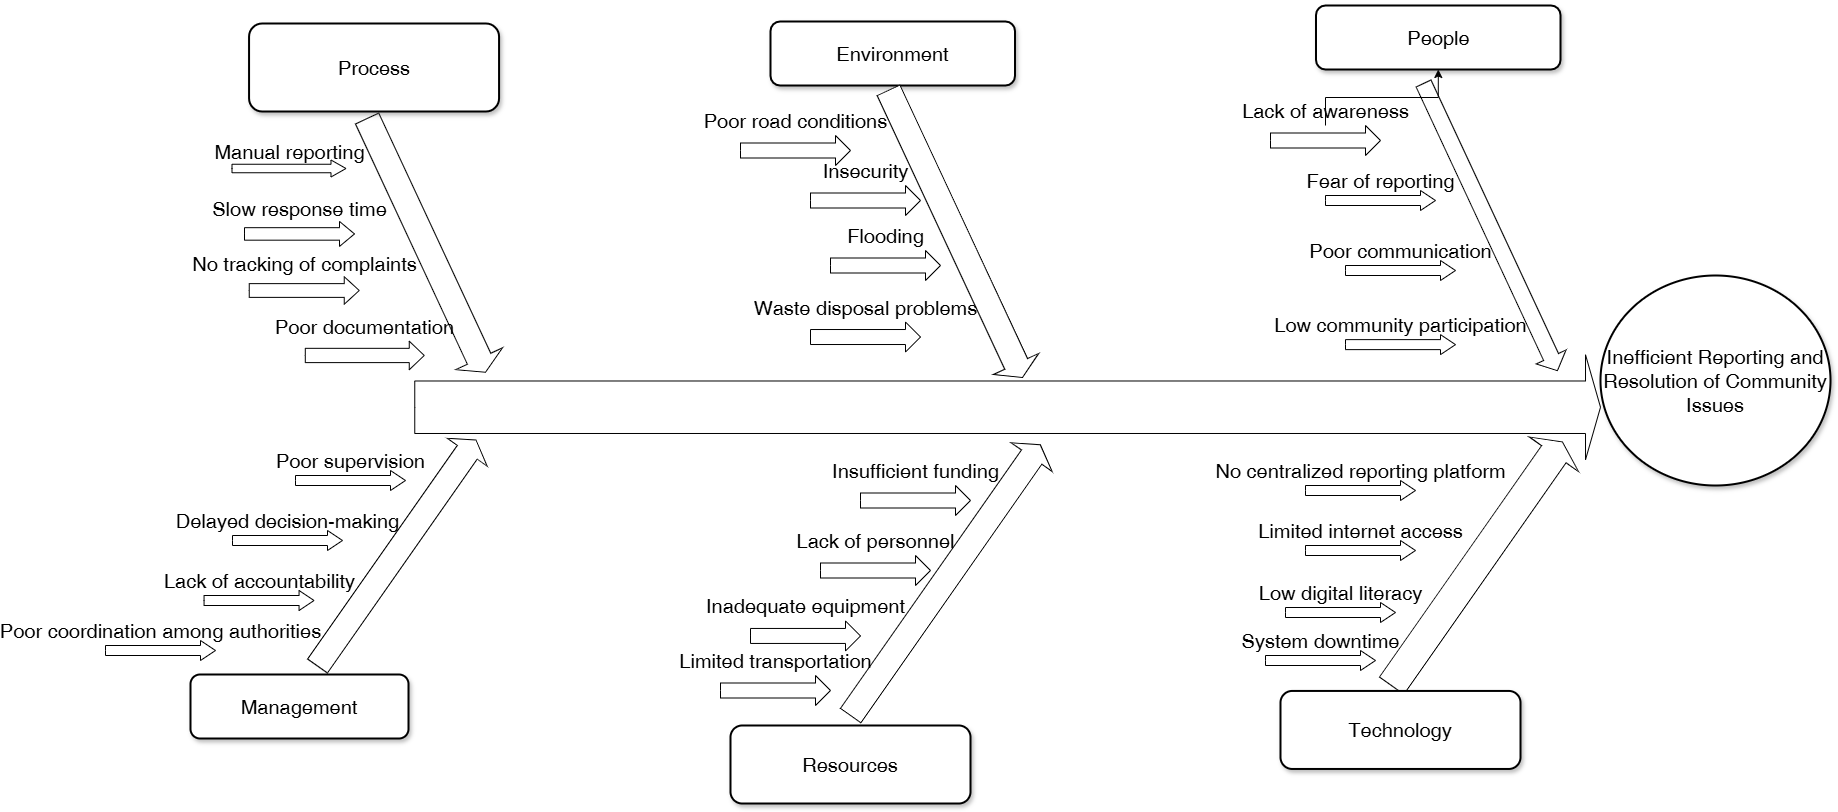

The diagram above was exported from draw.io. Its source (the exported page's mxGraphModel, read from the mxfile embedded in the PNG):
<mxGraphModel dx="2557" dy="936" grid="1" gridSize="10" guides="1" tooltips="1" connect="1" arrows="1" fold="1" page="1" pageScale="1" pageWidth="827" pageHeight="1169" math="0" shadow="0">
  <root>
    <mxCell id="0" />
    <mxCell id="1" parent="0" />
    <mxCell id="G9zJND7qmoUriiPHPwjP-1" parent="1" style="html=1;shadow=0;dashed=0;align=center;verticalAlign=middle;shape=mxgraph.arrows2.arrow;dy=0.5;dx=15;direction=north;notch=0;rounded=0;strokeWidth=1;fontSize=20;rotation=35;" value="" vertex="1">
      <mxGeometry height="276" width="48.45" x="-48" y="679.45" as="geometry" />
    </mxCell>
    <mxCell id="G9zJND7qmoUriiPHPwjP-3" parent="1" style="html=1;shadow=0;dashed=0;align=center;verticalAlign=middle;shape=mxgraph.arrows2.arrow;dy=0.5;dx=15;direction=north;notch=0;rounded=0;strokeWidth=1;fontSize=20;rotation=35;" value="" vertex="1">
      <mxGeometry height="297.71" width="59.78" x="1026.6899999999998" y="679.45" as="geometry" />
    </mxCell>
    <mxCell id="G9zJND7qmoUriiPHPwjP-4" parent="1" style="html=1;shadow=0;dashed=0;align=center;verticalAlign=middle;shape=mxgraph.arrows2.arrow;dy=0.5;dx=15;direction=north;notch=0;rounded=0;strokeWidth=1;fontSize=20;rotation=90;" value="" vertex="1">
      <mxGeometry height="1185.75" width="105" x="534.63" y="78.87" as="geometry" />
    </mxCell>
    <mxCell id="G9zJND7qmoUriiPHPwjP-5" parent="1" style="html=1;shadow=0;dashed=0;align=center;verticalAlign=middle;shape=mxgraph.arrows2.arrow;dy=0.5;dx=15;direction=north;notch=0;rounded=0;strokeWidth=1;fontSize=20;rotation=155;" value="" vertex="1">
      <mxGeometry height="280" width="51.55" x="-20" y="369.95" as="geometry" />
    </mxCell>
    <mxCell id="G9zJND7qmoUriiPHPwjP-7" parent="1" style="html=1;shadow=0;dashed=0;align=center;verticalAlign=middle;shape=mxgraph.arrows2.arrow;dy=0.5;dx=15;direction=north;notch=0;rounded=0;strokeWidth=1;fontSize=20;rotation=155;" value="" vertex="1">
      <mxGeometry height="316.86" width="32.95" x="1053.52" y="333.09" as="geometry" />
    </mxCell>
    <mxCell id="G9zJND7qmoUriiPHPwjP-8" parent="1" style="rounded=1;whiteSpace=wrap;html=1;shadow=1;strokeWidth=2;fontSize=20;" value="&lt;span data-path-to-node=&quot;15,0,0&quot; data-index-in-node=&quot;28&quot;&gt;Process&lt;/span&gt;" vertex="1">
      <mxGeometry height="88" width="250" x="-171.44" y="288" as="geometry" />
    </mxCell>
    <mxCell id="G9zJND7qmoUriiPHPwjP-10" parent="1" style="rounded=1;whiteSpace=wrap;html=1;shadow=1;strokeWidth=2;fontSize=20;" value="&lt;span data-path-to-node=&quot;15,0,0&quot; data-index-in-node=&quot;28&quot;&gt; People&lt;/span&gt;" vertex="1">
      <mxGeometry height="64" width="244.5" x="895.5" y="270" as="geometry" />
    </mxCell>
    <mxCell id="G9zJND7qmoUriiPHPwjP-11" parent="1" style="rounded=1;whiteSpace=wrap;html=1;shadow=1;strokeWidth=2;fontSize=20;" value="&lt;span data-path-to-node=&quot;15,0,0&quot; data-index-in-node=&quot;28&quot;&gt; Management&lt;/span&gt;" vertex="1">
      <mxGeometry height="64" width="218" x="-230" y="939" as="geometry" />
    </mxCell>
    <mxCell id="G9zJND7qmoUriiPHPwjP-13" parent="1" style="rounded=1;whiteSpace=wrap;html=1;shadow=1;strokeWidth=2;fontSize=20;" value="&lt;span data-path-to-node=&quot;15,0,0&quot; data-index-in-node=&quot;28&quot;&gt; Technology&lt;/span&gt;" vertex="1">
      <mxGeometry height="78" width="240" x="860" y="955.45" as="geometry" />
    </mxCell>
    <mxCell id="G9zJND7qmoUriiPHPwjP-14" parent="1" style="ellipse;whiteSpace=wrap;html=1;rounded=1;shadow=1;strokeWidth=2;fontSize=20;" value="Inefficient Reporting and Resolution of Community Issues" vertex="1">
      <mxGeometry height="210" width="230" x="1180" y="540" as="geometry" />
    </mxCell>
    <mxCell id="G9zJND7qmoUriiPHPwjP-15" parent="1" style="html=1;shadow=0;dashed=0;align=center;verticalAlign=middle;shape=mxgraph.arrows2.arrow;dy=0.5;dx=15;direction=north;notch=0;rounded=0;strokeWidth=1;fontSize=20;rotation=90;horizontal=0;labelPosition=left;verticalLabelPosition=middle;" value="Manual reporting" vertex="1">
      <mxGeometry height="114" width="17" x="-140" y="376" as="geometry" />
    </mxCell>
    <mxCell id="5NFjzTyxXyGNhfFMirKx-9" edge="1" parent="1" source="G9zJND7qmoUriiPHPwjP-17" style="edgeStyle=orthogonalEdgeStyle;rounded=0;orthogonalLoop=1;jettySize=auto;html=1;" target="G9zJND7qmoUriiPHPwjP-10" value="">
      <mxGeometry relative="1" as="geometry" />
    </mxCell>
    <mxCell id="G9zJND7qmoUriiPHPwjP-17" parent="1" style="html=1;shadow=0;dashed=0;align=center;verticalAlign=middle;shape=mxgraph.arrows2.arrow;dy=0.5;dx=15;direction=north;notch=0;rounded=0;strokeWidth=1;fontSize=20;rotation=90;horizontal=0;labelPosition=left;verticalLabelPosition=middle;" value="Lack of awareness" vertex="1">
      <mxGeometry height="110" width="30" x="890" y="350" as="geometry" />
    </mxCell>
    <mxCell id="G9zJND7qmoUriiPHPwjP-18" parent="1" style="html=1;shadow=0;dashed=0;align=center;verticalAlign=middle;shape=mxgraph.arrows2.arrow;dy=0.5;dx=15;direction=north;notch=0;rounded=0;strokeWidth=1;fontSize=20;rotation=90;horizontal=0;labelPosition=left;verticalLabelPosition=middle;" value="Lack of accountability" vertex="1">
      <mxGeometry height="110" width="20" x="-171.44" y="810" as="geometry" />
    </mxCell>
    <mxCell id="G9zJND7qmoUriiPHPwjP-20" parent="1" style="html=1;shadow=0;dashed=0;align=center;verticalAlign=middle;shape=mxgraph.arrows2.arrow;dy=0.5;dx=15;direction=north;notch=0;rounded=0;strokeWidth=1;fontSize=20;rotation=90;horizontal=0;labelPosition=left;verticalLabelPosition=middle;" value="Limited internet access" vertex="1">
      <mxGeometry height="110" width="20" x="930" y="760" as="geometry" />
    </mxCell>
    <mxCell id="G9zJND7qmoUriiPHPwjP-21" parent="1" style="html=1;shadow=0;dashed=0;align=center;verticalAlign=middle;shape=mxgraph.arrows2.arrow;dy=0.5;dx=15;direction=north;notch=0;rounded=0;strokeWidth=1;fontSize=20;rotation=90;horizontal=0;labelPosition=left;verticalLabelPosition=middle;" value=" No tracking of complaints" vertex="1">
      <mxGeometry height="110" width="27.5" x="-130" y="500" as="geometry" />
    </mxCell>
    <mxCell id="G9zJND7qmoUriiPHPwjP-23" parent="1" style="html=1;shadow=0;dashed=0;align=center;verticalAlign=middle;shape=mxgraph.arrows2.arrow;dy=0.5;dx=15;direction=north;notch=0;rounded=0;strokeWidth=1;fontSize=20;rotation=90;horizontal=0;labelPosition=left;verticalLabelPosition=middle;" value=" Poor communication" vertex="1">
      <mxGeometry height="110" width="20" x="970" y="480" as="geometry" />
    </mxCell>
    <mxCell id="G9zJND7qmoUriiPHPwjP-24" parent="1" style="html=1;shadow=0;dashed=0;align=center;verticalAlign=middle;shape=mxgraph.arrows2.arrow;dy=0.5;dx=15;direction=north;notch=0;rounded=0;strokeWidth=1;fontSize=20;rotation=90;horizontal=0;labelPosition=left;verticalLabelPosition=middle;" value=" Poor supervision" vertex="1">
      <mxGeometry height="110" width="20" x="-80" y="690" as="geometry" />
    </mxCell>
    <mxCell id="G9zJND7qmoUriiPHPwjP-26" parent="1" style="html=1;shadow=0;dashed=0;align=center;verticalAlign=middle;shape=mxgraph.arrows2.arrow;dy=0.5;dx=15;direction=north;notch=0;rounded=0;strokeWidth=1;fontSize=20;rotation=90;horizontal=0;labelPosition=left;verticalLabelPosition=middle;" value="System downtime" vertex="1">
      <mxGeometry height="110" width="20" x="890" y="870" as="geometry" />
    </mxCell>
    <mxCell id="G9zJND7qmoUriiPHPwjP-27" parent="1" style="html=1;shadow=0;dashed=0;align=center;verticalAlign=middle;shape=mxgraph.arrows2.arrow;dy=0.5;dx=15;direction=north;notch=0;rounded=0;strokeWidth=1;fontSize=20;rotation=90;horizontal=0;labelPosition=left;verticalLabelPosition=middle;" value=" Slow response time" vertex="1">
      <mxGeometry height="110" width="25" x="-133.5" y="443.43" as="geometry" />
    </mxCell>
    <mxCell id="G9zJND7qmoUriiPHPwjP-28" parent="1" style="html=1;shadow=0;dashed=0;align=center;verticalAlign=middle;shape=mxgraph.arrows2.arrow;dy=0.5;dx=15;direction=north;notch=0;rounded=0;strokeWidth=1;fontSize=20;rotation=90;horizontal=0;labelPosition=left;verticalLabelPosition=middle;" value="Poor documentation" vertex="1">
      <mxGeometry height="118.96" width="28.56" x="-70" y="560.49" as="geometry" />
    </mxCell>
    <mxCell id="G9zJND7qmoUriiPHPwjP-33" parent="1" style="html=1;shadow=0;dashed=0;align=center;verticalAlign=middle;shape=mxgraph.arrows2.arrow;dy=0.5;dx=15;direction=north;notch=0;rounded=0;strokeWidth=1;fontSize=20;rotation=90;horizontal=0;labelPosition=left;verticalLabelPosition=middle;" value="Delayed decision-making" vertex="1">
      <mxGeometry height="110" width="20" x="-143" y="749.9999999999999" as="geometry" />
    </mxCell>
    <mxCell id="G9zJND7qmoUriiPHPwjP-34" parent="1" style="html=1;shadow=0;dashed=0;align=center;verticalAlign=middle;shape=mxgraph.arrows2.arrow;dy=0.5;dx=15;direction=north;notch=0;rounded=0;strokeWidth=1;fontSize=20;rotation=90;horizontal=0;labelPosition=left;verticalLabelPosition=middle;" value="Poor coordination among authorities" vertex="1">
      <mxGeometry height="110" width="20" x="-270" y="860" as="geometry" />
    </mxCell>
    <mxCell id="G9zJND7qmoUriiPHPwjP-38" parent="1" style="html=1;shadow=0;dashed=0;align=center;verticalAlign=middle;shape=mxgraph.arrows2.arrow;dy=0.5;dx=15;direction=north;notch=0;rounded=0;strokeWidth=1;fontSize=20;rotation=90;horizontal=0;labelPosition=left;verticalLabelPosition=middle;" value="Fear of reporting" vertex="1">
      <mxGeometry height="110" width="20" x="950" y="410" as="geometry" />
    </mxCell>
    <mxCell id="G9zJND7qmoUriiPHPwjP-39" parent="1" style="html=1;shadow=0;dashed=0;align=center;verticalAlign=middle;shape=mxgraph.arrows2.arrow;dy=0.5;dx=15;direction=north;notch=0;rounded=0;strokeWidth=1;fontSize=20;rotation=90;horizontal=0;labelPosition=left;verticalLabelPosition=middle;" value="Low community participation" vertex="1">
      <mxGeometry height="110" width="20" x="970" y="554.12" as="geometry" />
    </mxCell>
    <mxCell id="G9zJND7qmoUriiPHPwjP-46" parent="1" style="html=1;shadow=0;dashed=0;align=center;verticalAlign=middle;shape=mxgraph.arrows2.arrow;dy=0.5;dx=15;direction=north;notch=0;rounded=0;strokeWidth=1;fontSize=20;rotation=90;horizontal=0;labelPosition=left;verticalLabelPosition=middle;" value="No centralized reporting platform" vertex="1">
      <mxGeometry height="110" width="20" x="930" y="700" as="geometry" />
    </mxCell>
    <mxCell id="G9zJND7qmoUriiPHPwjP-47" parent="1" style="html=1;shadow=0;dashed=0;align=center;verticalAlign=middle;shape=mxgraph.arrows2.arrow;dy=0.5;dx=15;direction=north;notch=0;rounded=0;strokeWidth=1;fontSize=20;rotation=90;horizontal=0;labelPosition=left;verticalLabelPosition=middle;" value=" Low digital literacy" vertex="1">
      <mxGeometry height="110" width="20" x="910" y="822" as="geometry" />
    </mxCell>
    <mxCell id="5NFjzTyxXyGNhfFMirKx-4" parent="1" style="rounded=1;whiteSpace=wrap;html=1;shadow=1;strokeWidth=2;fontSize=20;" value="&lt;span data-path-to-node=&quot;15,0,0&quot; data-index-in-node=&quot;28&quot;&gt;  Environment&lt;/span&gt;" vertex="1">
      <mxGeometry height="64" width="244.5" x="350" y="286" as="geometry" />
    </mxCell>
    <mxCell id="5NFjzTyxXyGNhfFMirKx-5" parent="1" style="html=1;shadow=0;dashed=0;align=center;verticalAlign=middle;shape=mxgraph.arrows2.arrow;dy=0.5;dx=15;direction=north;notch=0;rounded=0;strokeWidth=1;fontSize=20;rotation=155;" value="" vertex="1">
      <mxGeometry height="316.86" width="50" x="510" y="340" as="geometry" />
    </mxCell>
    <mxCell id="5NFjzTyxXyGNhfFMirKx-6" parent="1" style="html=1;shadow=0;dashed=0;align=center;verticalAlign=middle;shape=mxgraph.arrows2.arrow;dy=0.5;dx=15;direction=north;notch=0;rounded=0;strokeWidth=1;fontSize=20;rotation=35;" value="" vertex="1">
      <mxGeometry height="330.55" width="50" x="500.00000000000006" y="679.45" as="geometry" />
    </mxCell>
    <mxCell id="5NFjzTyxXyGNhfFMirKx-7" parent="1" style="rounded=1;whiteSpace=wrap;html=1;shadow=1;strokeWidth=2;fontSize=20;" value="&lt;span data-path-to-node=&quot;15,0,0&quot; data-index-in-node=&quot;28&quot;&gt; Resources&lt;/span&gt;" vertex="1">
      <mxGeometry height="78" width="240" x="310" y="990" as="geometry" />
    </mxCell>
    <mxCell id="5NFjzTyxXyGNhfFMirKx-10" parent="1" style="html=1;shadow=0;dashed=0;align=center;verticalAlign=middle;shape=mxgraph.arrows2.arrow;dy=0.5;dx=15;direction=north;notch=0;rounded=0;strokeWidth=1;fontSize=20;rotation=90;horizontal=0;labelPosition=left;verticalLabelPosition=middle;" value="Poor road conditions" vertex="1">
      <mxGeometry height="110" width="30" x="360" y="360" as="geometry" />
    </mxCell>
    <mxCell id="5NFjzTyxXyGNhfFMirKx-11" parent="1" style="html=1;shadow=0;dashed=0;align=center;verticalAlign=middle;shape=mxgraph.arrows2.arrow;dy=0.5;dx=15;direction=north;notch=0;rounded=0;strokeWidth=1;fontSize=20;rotation=90;horizontal=0;labelPosition=left;verticalLabelPosition=middle;" value="Flooding" vertex="1">
      <mxGeometry height="110" width="30" x="450" y="475" as="geometry" />
    </mxCell>
    <mxCell id="5NFjzTyxXyGNhfFMirKx-12" parent="1" style="html=1;shadow=0;dashed=0;align=center;verticalAlign=middle;shape=mxgraph.arrows2.arrow;dy=0.5;dx=15;direction=north;notch=0;rounded=0;strokeWidth=1;fontSize=20;rotation=90;horizontal=0;labelPosition=left;verticalLabelPosition=middle;" value="Insecurity" vertex="1">
      <mxGeometry height="110" width="30" x="430" y="410" as="geometry" />
    </mxCell>
    <mxCell id="5NFjzTyxXyGNhfFMirKx-13" parent="1" style="html=1;shadow=0;dashed=0;align=center;verticalAlign=middle;shape=mxgraph.arrows2.arrow;dy=0.5;dx=15;direction=north;notch=0;rounded=0;strokeWidth=1;fontSize=20;rotation=90;horizontal=0;labelPosition=left;verticalLabelPosition=middle;" value="Waste disposal problems" vertex="1">
      <mxGeometry height="110" width="30" x="430" y="546.52" as="geometry" />
    </mxCell>
    <mxCell id="5NFjzTyxXyGNhfFMirKx-14" parent="1" style="html=1;shadow=0;dashed=0;align=center;verticalAlign=middle;shape=mxgraph.arrows2.arrow;dy=0.5;dx=15;direction=north;notch=0;rounded=0;strokeWidth=1;fontSize=20;rotation=90;horizontal=0;labelPosition=left;verticalLabelPosition=middle;" value="Insufficient funding" vertex="1">
      <mxGeometry height="110" width="30" x="480" y="710" as="geometry" />
    </mxCell>
    <mxCell id="5NFjzTyxXyGNhfFMirKx-16" parent="1" style="html=1;shadow=0;dashed=0;align=center;verticalAlign=middle;shape=mxgraph.arrows2.arrow;dy=0.5;dx=15;direction=north;notch=0;rounded=0;strokeWidth=1;fontSize=20;rotation=90;horizontal=0;labelPosition=left;verticalLabelPosition=middle;" value="Lack of personnel" vertex="1">
      <mxGeometry height="110" width="30" x="440" y="780" as="geometry" />
    </mxCell>
    <mxCell id="5NFjzTyxXyGNhfFMirKx-17" parent="1" style="html=1;shadow=0;dashed=0;align=center;verticalAlign=middle;shape=mxgraph.arrows2.arrow;dy=0.5;dx=15;direction=north;notch=0;rounded=0;strokeWidth=1;fontSize=20;rotation=90;horizontal=0;labelPosition=left;verticalLabelPosition=middle;" value="Inadequate equipment" vertex="1">
      <mxGeometry height="110" width="30" x="370" y="845.45" as="geometry" />
    </mxCell>
    <mxCell id="5NFjzTyxXyGNhfFMirKx-18" parent="1" style="html=1;shadow=0;dashed=0;align=center;verticalAlign=middle;shape=mxgraph.arrows2.arrow;dy=0.5;dx=15;direction=north;notch=0;rounded=0;strokeWidth=1;fontSize=20;rotation=90;horizontal=0;labelPosition=left;verticalLabelPosition=middle;" value="Limited transportation" vertex="1">
      <mxGeometry height="110" width="30" x="340" y="900" as="geometry" />
    </mxCell>
  </root>
</mxGraphModel>